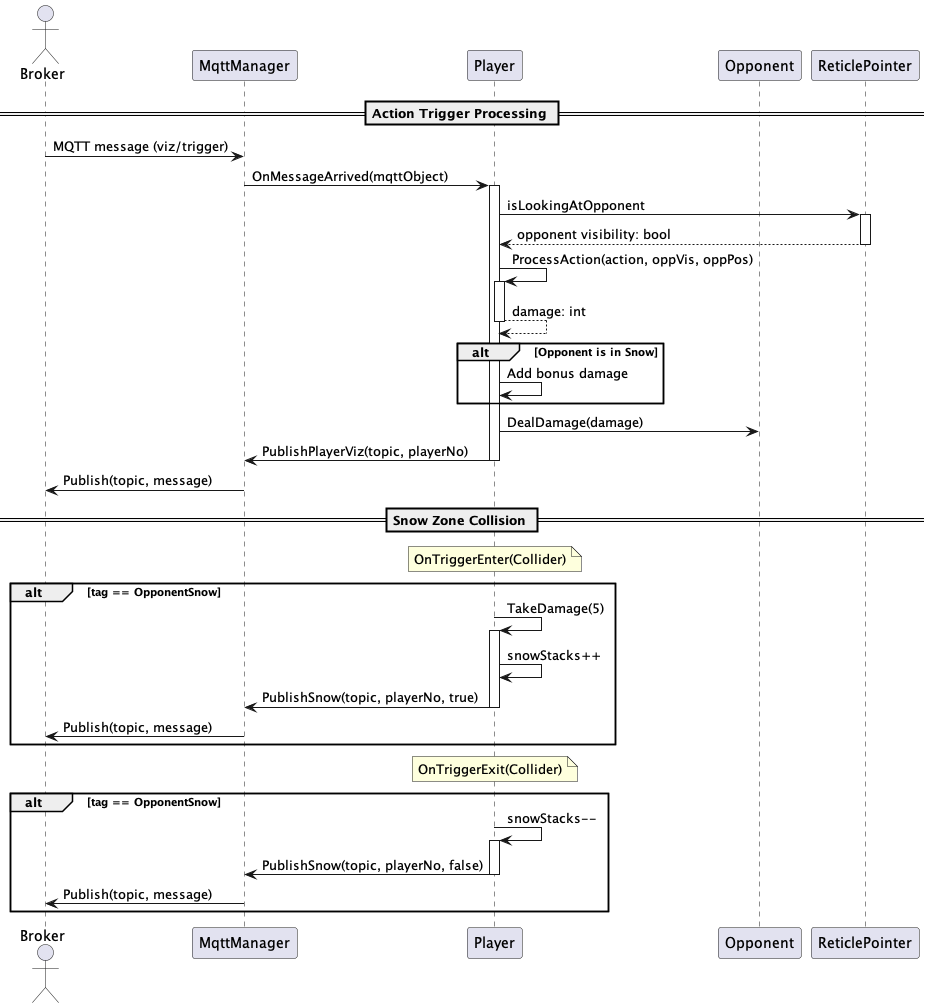

The diagram above was rendered by PlantUML. Its source (embedded in the PNG):
@startuml PlayerSequenceDiagram
actor Broker
participant "MqttManager" as MM
participant "Player" as P
participant "Opponent" as O
participant "ReticlePointer" as RP

== Action Trigger Processing ==
Broker -> MM : MQTT message (viz/trigger)
MM -> P : OnMessageArrived(mqttObject)
activate P

P -> RP : isLookingAtOpponent
activate RP
RP --> P: opponent visibility: bool
deactivate RP

P -> P : ProcessAction(action, oppVis, oppPos)
activate P 
return damage: int

alt Opponent is in Snow
  P -> P : Add bonus damage
end
P -> O : DealDamage(damage)
P -> MM : PublishPlayerViz(topic, playerNo)

deactivate P
MM -> Broker : Publish(topic, message)

== Snow Zone Collision ==
note over P : OnTriggerEnter(Collider)
alt tag == OpponentSnow
  P -> P : TakeDamage(5)
  activate P
  P -> P : snowStacks++
  P -> MM : PublishSnow(topic, playerNo, true)
  deactivate P
  MM -> Broker : Publish(topic, message)
end

note over P : OnTriggerExit(Collider)
alt tag == OpponentSnow
  P -> P : snowStacks--
  activate P
  P -> MM : PublishSnow(topic, playerNo, false)
  deactivate P
  MM -> Broker : Publish(topic, message)
end

@enduml